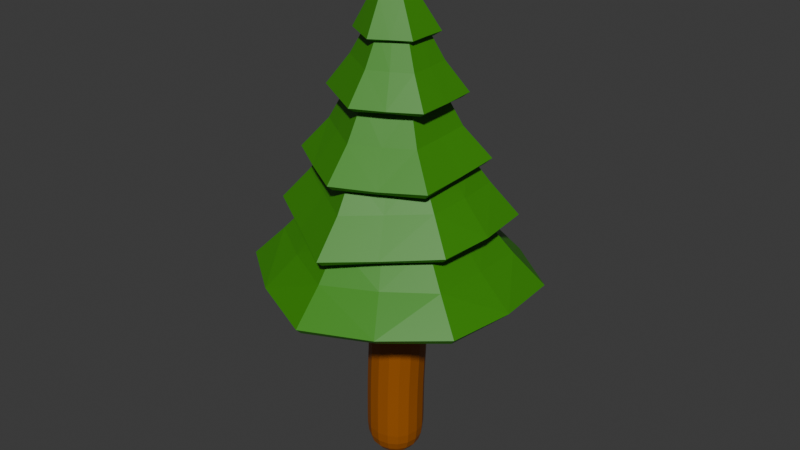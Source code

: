# Source: PineTree.blend  (saved by Blender 4.4.30; exported with 4.5.12 LTS)
import bpy
from mathutils import Matrix  # noqa: F401  (used for matrix-valued properties, if any)

bpy.ops.wm.read_factory_settings(use_empty=True)
scene = bpy.context.scene
scene.name = 'Scene'

# ---- collections
col_collection = bpy.data.collections.new('Collection'); scene.collection.children.link(col_collection)

# ---- materials (node trees are filled in below, after node groups)
mat_green = bpy.data.materials.new('Green')
mat_material_009 = bpy.data.materials.new('Material.009')

# ---- material node trees
mat_green.use_nodes = True; mat_green.node_tree.nodes.clear()
_N = mat_green.node_tree.nodes; _L = mat_green.node_tree.links
n0 = _N.new('ShaderNodeBsdfPrincipled'); n0.name = 'Principled BSDF'; n0.location = (10, 300)
n0.inputs[0].default_value = (0.03886, 0.2574, 0.001779, 1.0)
n1 = _N.new('ShaderNodeOutputMaterial'); n1.name = 'Material Output'; n1.location = (300, 300)
_L.new(n0.outputs[0], n1.inputs[0])
n1.is_active_output = True
mat_material_009.use_nodes = True; mat_material_009.node_tree.nodes.clear()
_N = mat_material_009.node_tree.nodes; _L = mat_material_009.node_tree.links
n0 = _N.new('ShaderNodeBsdfPrincipled'); n0.name = 'Principled BSDF'; n0.location = (10, 300)
n0.inputs[0].default_value = (0.335, 0.09053, 0.0, 1.0)
n1 = _N.new('ShaderNodeOutputMaterial'); n1.name = 'Material Output'; n1.location = (300, 300)
_L.new(n0.outputs[0], n1.inputs[0])
n1.is_active_output = True

# ---- world
world_world = bpy.data.worlds.new('World'); scene.world = world_world
world_world.use_nodes = True; world_world.node_tree.nodes.clear()
_N = world_world.node_tree.nodes; _L = world_world.node_tree.links
n0 = _N.new('ShaderNodeOutputWorld'); n0.name = 'World Output'; n0.location = (300, 300)
n1 = _N.new('ShaderNodeBackground'); n1.name = 'Background'; n1.location = (10, 300)
n1.inputs[0].default_value = (0.05088, 0.05088, 0.05088, 1.0)
_L.new(n1.outputs[0], n0.inputs[0])
n0.is_active_output = True
world_world.color = (0.05088, 0.05088, 0.05088)
world_world.sun_shadow_jitter_overblur = 0.0

# ---- meshes
me_plane_plane_001 = bpy.data.meshes.new('Plane_Plane.001')
me_plane_plane_001.from_pydata([(0.07219, 2.423, 0.218), (-0.2061, 2.423, 0.3787), (-0.0666, 2.689, 0.1582), (0.07219, 2.423, -0.1033), (-0.0666, 2.689, -0.006867), (-0.2061, 2.423, -0.2639), (-0.2095, 2.689, -0.08937), (-0.4844, 2.423, -0.1033), (-0.4844, 2.423, 0.218), (-0.3524, 2.689, -0.006867), (-0.2677, 2.947, 0.05084), (-0.3524, 2.689, 0.1582), (-0.2677, 2.947, 0.1163), (-0.2095, 2.689, 0.2407), (-0.211, 2.947, 0.149), (-0.1543, 2.947, 0.1163), (-0.1543, 2.947, 0.05084), (-0.211, 2.947, 0.01813), (-0.4845, 2.424, 0.05833), (-0.3525, 2.689, 0.07588), (-0.2677, 2.947, 0.08355), (-0.281, 2.689, 0.1996), (-0.2393, 2.947, 0.1326), (-0.3454, 2.424, 0.2993), (-0.06713, 2.424, 0.2993), (-0.1381, 2.689, 0.1996), (-0.1827, 2.947, 0.1326), (0.07201, 2.424, 0.05833), (-0.1543, 2.947, 0.08355), (-0.06665, 2.689, 0.07588), (-0.06713, 2.424, -0.1827), (-0.1827, 2.947, 0.03448), (-0.1381, 2.689, -0.04788), (-0.3453, 2.424, -0.1827), (-0.2809, 2.689, -0.04792), (-0.2393, 2.947, 0.03447), (-0.2812, 0.4695, -1.185), (-1.271, 0.4517, -0.5271), (0.7899, 0.4528, -0.5163), (-0.2754, 0.723, -0.9127), (-0.2523, 0.9907, -0.6612), (0.5657, 0.7131, -0.3941), (-1.051, 0.712, -0.4093), (-0.8221, 0.9857, -0.2977), (-1.019, 0.7454, 0.4703), (-0.8059, 1.0, 0.3686), (-1.235, 0.5017, 0.592), (-0.2301, 0.7123, 0.9115), (-0.2307, 0.9765, 0.7043), (-0.2274, 0.4529, 1.163), (0.5553, 0.743, 0.4879), (0.3497, 0.9988, 0.375), (0.7746, 0.4996, 0.6101), (0.3544, 0.986, -0.2888), (-1.039, 0.7328, 0.0345), (-1.312, 0.4748, 0.03275), (-0.8108, 0.9987, 0.03624), (-0.6501, 0.7272, 0.7057), (-0.7933, 0.4768, 0.9164), (-0.5249, 0.987, 0.542), (0.1809, 0.7243, 0.7224), (0.3211, 0.4727, 0.9411), (0.06432, 0.9855, 0.5484), (0.576, 0.7331, 0.04017), (0.8425, 0.4754, 0.03849), (0.3565, 0.9985, 0.04031), (0.3082, 0.4556, -0.8827), (0.1705, 0.716, -0.6601), (0.05989, 0.9889, -0.4769), (-0.8558, 0.4555, -0.9186), (-0.7001, 0.7149, -0.6876), (-0.5473, 0.9887, -0.4869), (0.574, 1.013, 0.46), (0.5653, 1.014, -0.4478), (-0.1711, 0.9484, 0.9845), (0.3819, 1.263, 0.353), (0.2189, 1.517, 0.278), (-0.1847, 1.218, 0.742), (0.3714, 1.266, -0.3369), (0.2147, 1.518, -0.2296), (-0.3189, 1.247, -0.694), (-0.3193, 0.9949, -0.9172), (-0.2669, 1.509, -0.4913), (-0.9249, 1.246, -0.3447), (-1.12, 0.994, -0.4563), (-0.7125, 1.508, -0.238), (-0.8325, 1.263, 0.3506), (-1.029, 1.013, 0.4575), (-0.6672, 1.517, 0.2771), (-0.207, 1.498, 0.5507), (-0.8872, 1.259, 0.001687), (-0.6877, 1.515, 0.02137), (-1.099, 1.009, -0.0003682), (-0.4917, 1.238, 0.5528), (-0.4291, 1.508, 0.4158), (-0.5762, 0.9755, 0.7319), (0.1896, 0.9754, 0.7324), (0.0885, 1.238, 0.5534), (-0.000438, 1.508, 0.4159), (0.6118, 1.014, 0.01137), (0.3959, 1.266, 0.01278), (0.2233, 1.518, 0.02816), (0.02953, 1.261, -0.5232), (-0.02235, 1.516, -0.3593), (0.1256, 1.01, -0.7072), (-0.6396, 1.239, -0.5197), (-0.4909, 1.506, -0.3618), (-0.7716, 0.9789, -0.7006), (-0.8639, 1.464, 0.3965), (-0.2409, 1.446, 0.7805), (-0.2401, 1.696, 0.5618), (0.3974, 1.448, 0.4471), (0.3919, 1.47, -0.3189), (0.2012, 1.697, 0.3265), (0.07423, 1.968, 0.2375), (0.1996, 1.713, -0.2076), (0.07416, 1.977, -0.1352), (-0.2382, 1.708, -0.4992), (-0.2381, 1.459, -0.7284), (-0.2327, 1.98, -0.3342), (-0.6784, 1.683, -0.2593), (-0.8713, 1.421, -0.3814), (-0.5408, 1.972, -0.1604), (-0.6739, 1.707, 0.2847), (-0.5404, 1.978, 0.2145), (-0.2354, 1.968, 0.4069), (-0.6774, 1.691, 0.012), (-0.5408, 1.974, 0.02751), (-0.8702, 1.437, 0.005156), (-0.5566, 1.449, 0.5911), (-0.4579, 1.702, 0.4262), (-0.3885, 1.972, 0.3113), (0.07828, 1.439, 0.6198), (-0.01974, 1.693, 0.4466), (-0.08078, 1.966, 0.3231), (0.3959, 1.454, 0.07093), (0.2006, 1.702, 0.06265), (0.0743, 1.972, 0.0525), (-0.01893, 1.713, -0.3531), (-0.07939, 1.979, -0.2348), (0.0762, 1.465, -0.5285), (-0.4596, 1.69, -0.3831), (-0.387, 1.974, -0.2482), (-0.5571, 1.43, -0.5639), (-0.6797, 1.976, 0.3014), (-0.6875, 1.977, -0.236), (-0.2109, 1.975, 0.578), (-0.5079, 2.223, 0.2229), (-0.3819, 2.47, 0.1626), (-0.1942, 2.216, 0.413), (-0.5199, 2.225, -0.1348), (-0.3889, 2.474, -0.05229), (-0.2221, 2.223, -0.3069), (-0.2391, 1.976, -0.5109), (-0.207, 2.47, -0.1523), (0.09748, 2.216, -0.1101), (0.2412, 1.976, -0.2217), (-0.01514, 2.463, -0.0339), (0.1142, 2.213, 0.253), (0.2578, 1.974, 0.3258), (-0.006963, 2.459, 0.1824), (-0.1919, 2.463, 0.2788), (-0.6823, 1.976, 0.03414), (-0.5119, 2.224, 0.0463), (-0.3845, 2.472, 0.05624), (-0.4436, 1.976, 0.4416), (-0.3495, 2.219, 0.3198), (-0.2862, 2.466, 0.2216), (-0.03711, 2.213, 0.3364), (-0.09843, 2.461, 0.2318), (0.0286, 1.973, 0.4578), (0.109, 2.212, 0.07508), (-0.009888, 2.46, 0.0756), (0.2552, 1.973, 0.05863), (-0.06143, 2.219, -0.2074), (-0.1105, 2.466, -0.09237), (0.0008641, 1.976, -0.3665), (-0.3701, 2.224, -0.22), (-0.2972, 2.472, -0.1016), (-0.4646, 1.976, -0.3753)], [], [(24, 25, 13, 1), (27, 29, 2, 0), (30, 32, 4, 3), (33, 34, 6, 5), (18, 19, 9, 7), (34, 35, 17, 6), (19, 20, 10, 9), (23, 21, 11, 8), (21, 22, 12, 11), (25, 26, 14, 13), (16, 31, 17, 35, 10, 20, 12, 22, 14, 26, 15, 28), (29, 28, 15, 2), (32, 31, 16, 4), (11, 12, 20, 19), (8, 11, 19, 18), (13, 14, 22, 21), (1, 13, 21, 23), (2, 15, 26, 25), (0, 2, 25, 24), (4, 16, 28, 29), (3, 4, 29, 27), (6, 17, 31, 32), (5, 6, 32, 30), (9, 10, 35, 34), (7, 9, 34, 33), (69, 70, 39, 36), (66, 67, 41, 38), (67, 68, 53, 41), (70, 71, 40, 39), (54, 56, 43, 42), (55, 54, 42, 37), (57, 59, 45, 44), (58, 57, 44, 46), (60, 62, 48, 47), (61, 60, 47, 49), (63, 65, 51, 50), (64, 63, 50, 52), (46, 44, 54, 55), (44, 45, 56, 54), (49, 47, 57, 58), (47, 48, 59, 57), (52, 50, 60, 61), (50, 51, 62, 60), (38, 41, 63, 64), (41, 53, 65, 63), (39, 40, 68, 67), (36, 39, 67, 66), (42, 43, 71, 70), (37, 42, 70, 69), (99, 100, 75, 72), (96, 97, 77, 74), (97, 98, 89, 77), (100, 101, 76, 75), (104, 102, 78, 73), (102, 103, 79, 78), (107, 105, 80, 81), (105, 106, 82, 80), (92, 90, 83, 84), (90, 91, 85, 83), (95, 93, 86, 87), (93, 94, 88, 86), (86, 88, 91, 90), (87, 86, 90, 92), (77, 89, 94, 93), (74, 77, 93, 95), (75, 76, 98, 97), (72, 75, 97, 96), (78, 79, 101, 100), (73, 78, 100, 99), (80, 82, 103, 102), (81, 80, 102, 104), (83, 85, 106, 105), (84, 83, 105, 107), (129, 130, 123, 108), (132, 133, 110, 109), (135, 136, 113, 111), (133, 134, 125, 110), (136, 137, 114, 113), (140, 138, 115, 112), (138, 139, 116, 115), (143, 141, 117, 118), (141, 142, 119, 117), (128, 126, 120, 121), (126, 127, 122, 120), (130, 131, 124, 123), (123, 124, 127, 126), (108, 123, 126, 128), (110, 125, 131, 130), (109, 110, 130, 129), (113, 114, 134, 133), (111, 113, 133, 132), (115, 116, 137, 136), (112, 115, 136, 135), (117, 119, 139, 138), (118, 117, 138, 140), (120, 122, 142, 141), (121, 120, 141, 143), (162, 163, 150, 145), (165, 166, 147, 144), (166, 167, 148, 147), (163, 164, 151, 150), (179, 177, 152, 153), (177, 178, 154, 152), (176, 174, 155, 156), (174, 175, 157, 155), (173, 171, 158, 159), (171, 172, 160, 158), (170, 168, 149, 146), (168, 169, 161, 149), (147, 148, 164, 163), (144, 147, 163, 162), (149, 161, 167, 166), (146, 149, 166, 165), (158, 160, 169, 168), (159, 158, 168, 170), (155, 157, 172, 171), (156, 155, 171, 173), (152, 154, 175, 174), (153, 152, 174, 176), (150, 151, 178, 177), (145, 150, 177, 179)])
me_plane_plane_001.materials.append(mat_green)
me_plane_plane_001.update()
me_plane_001 = bpy.data.meshes.new('Plane.001')
me_plane_001.from_pydata([(-2.346e-16, 1.386, -1.3), (4.201e-16, 1.38, 2.249), (-1.234e-16, 1.392, -0.5557), (0.02692, 1.399, -0.06838)], [(3, 1), (0, 2), (2, 3)], [])
_uv = me_plane_001.uv_layers.new(name='UVMap')
_uv.uv.foreach_set('vector', [])
me_plane_001.materials.append(mat_material_009)
me_plane_001.update()

# ---- objects
ob_leaf = bpy.data.objects.new('Leaf', me_plane_plane_001)
ob_sem = bpy.data.objects.new('Sem', me_plane_001)

# ---- transforms, parenting, visibility, modifiers, constraints
ob_leaf.location = (0.2173, 0.06679, 1.073)
ob_leaf.rotation_euler = (1.571, -0.0, 0.0)
_m = ob_leaf.modifiers.new('Decimate', 'DECIMATE')
_m.ratio = 0.9524
_m = ob_leaf.modifiers.new('Solidify', 'SOLIDIFY')
_m.thickness = 0.07
ob_sem.location = (-0.01984, -1.364, 1.096)
_m = ob_sem.modifiers.new('Skin', 'SKIN')
_m = ob_sem.modifiers.new('Subdivision', 'SUBSURF')

# ---- collection membership
col_collection.objects.link(ob_leaf)
col_collection.objects.link(ob_sem)

# ---- scene / render settings (as saved in the file)
scene.frame_start = 1; scene.frame_end = 250; scene.frame_set(1)
scene.render.engine = 'BLENDER_EEVEE_NEXT'
bpy.context.view_layer.update()

# ---- added for rendering (the .blend has no active camera and no usable light): camera, sun
cam_auto = bpy.data.cameras.new('AutoCamera')
cam_auto.lens = 50.0
cam_auto.sensor_width = 36.0
cam_auto.clip_end = 1000.0
ob_auto_camera = bpy.data.objects.new('AutoCamera', cam_auto)
scene.collection.objects.link(ob_auto_camera)
ob_auto_camera.location = (4.87971, -5.79818, 5.8244)
ob_auto_camera.rotation_euler = (1.09748, -7.21219e-08, 0.694738)
scene.camera = ob_auto_camera
light_auto_sun = bpy.data.lights.new('AutoSun', 'SUN')
light_auto_sun.energy = 3.0
light_auto_sun.angle = 0.0523599
ob_auto_sun = bpy.data.objects.new('AutoSun', light_auto_sun)
scene.collection.objects.link(ob_auto_sun)
ob_auto_sun.rotation_euler = (0.872665, 0.174533, 0.523599)
bpy.context.view_layer.update()
